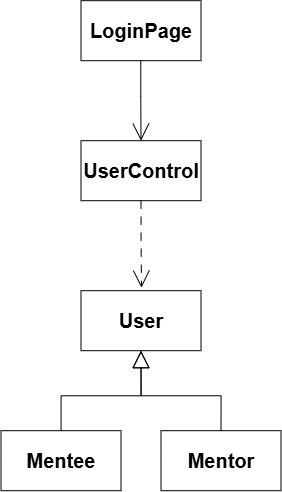

The diagram above was exported from draw.io. Its source (the exported page's mxGraphModel, read from the mxfile embedded in the PNG):
<mxGraphModel dx="2175" dy="1214" grid="1" gridSize="10" guides="1" tooltips="1" connect="1" arrows="1" fold="1" page="1" pageScale="1" pageWidth="827" pageHeight="1169" math="0" shadow="0">
  <root>
    <mxCell id="VeRag-_lfqSkMKSBSdUT-0" />
    <mxCell id="VeRag-_lfqSkMKSBSdUT-1" parent="VeRag-_lfqSkMKSBSdUT-0" />
    <mxCell id="Fax-a5rUOkknflMXi0k3-0" parent="VeRag-_lfqSkMKSBSdUT-1" style="rounded=0;whiteSpace=wrap;html=1;" value="&lt;b&gt;&lt;font style=&quot;font-size: 20px;&quot;&gt;User&lt;/font&gt;&lt;/b&gt;" vertex="1">
      <mxGeometry height="60" width="120" x="330" y="800" as="geometry" />
    </mxCell>
    <mxCell id="Fax-a5rUOkknflMXi0k3-1" edge="1" parent="VeRag-_lfqSkMKSBSdUT-1" source="Fax-a5rUOkknflMXi0k3-2" style="edgeStyle=orthogonalEdgeStyle;rounded=0;orthogonalLoop=1;jettySize=auto;html=1;entryX=0.5;entryY=1;entryDx=0;entryDy=0;endArrow=block;endFill=0;startSize=14;endSize=15;" target="Fax-a5rUOkknflMXi0k3-0">
      <mxGeometry relative="1" as="geometry" />
    </mxCell>
    <mxCell id="Fax-a5rUOkknflMXi0k3-2" parent="VeRag-_lfqSkMKSBSdUT-1" style="rounded=0;whiteSpace=wrap;html=1;" value="&lt;b&gt;&lt;font style=&quot;font-size: 20px;&quot;&gt;Mentee&lt;/font&gt;&lt;/b&gt;" vertex="1">
      <mxGeometry height="60" width="120" x="250" y="940" as="geometry" />
    </mxCell>
    <mxCell id="Fax-a5rUOkknflMXi0k3-3" parent="VeRag-_lfqSkMKSBSdUT-1" style="rounded=0;whiteSpace=wrap;html=1;" value="&lt;b&gt;&lt;font style=&quot;font-size: 20px;&quot;&gt;Mentor&lt;/font&gt;&lt;/b&gt;" vertex="1">
      <mxGeometry height="60" width="120" x="410" y="940" as="geometry" />
    </mxCell>
    <mxCell id="Fax-a5rUOkknflMXi0k3-4" edge="1" parent="VeRag-_lfqSkMKSBSdUT-1" source="Fax-a5rUOkknflMXi0k3-3" style="edgeStyle=orthogonalEdgeStyle;rounded=0;orthogonalLoop=1;jettySize=auto;html=1;entryX=0.5;entryY=1;entryDx=0;entryDy=0;endArrow=block;endFill=0;startSize=14;endSize=15;exitX=0.5;exitY=0;exitDx=0;exitDy=0;" target="Fax-a5rUOkknflMXi0k3-0">
      <mxGeometry relative="1" as="geometry">
        <mxPoint x="320" y="950" as="sourcePoint" />
        <mxPoint x="400" y="870" as="targetPoint" />
      </mxGeometry>
    </mxCell>
    <mxCell id="Fax-a5rUOkknflMXi0k3-5" parent="VeRag-_lfqSkMKSBSdUT-1" style="rounded=0;whiteSpace=wrap;html=1;" value="&lt;b&gt;&lt;font style=&quot;font-size: 20px;&quot;&gt;UserControl&lt;/font&gt;&lt;/b&gt;" vertex="1">
      <mxGeometry height="60" width="120" x="330" y="650" as="geometry" />
    </mxCell>
    <mxCell id="Fax-a5rUOkknflMXi0k3-8" parent="VeRag-_lfqSkMKSBSdUT-1" style="rounded=0;whiteSpace=wrap;html=1;" value="&lt;b&gt;&lt;font style=&quot;font-size: 20px;&quot;&gt;LoginPage&lt;/font&gt;&lt;/b&gt;" vertex="1">
      <mxGeometry height="60" width="120" x="330" y="510" as="geometry" />
    </mxCell>
    <mxCell id="ax7Wcdb3z0VK-v--IIPO-0" edge="1" parent="VeRag-_lfqSkMKSBSdUT-1" source="Fax-a5rUOkknflMXi0k3-5" style="edgeStyle=orthogonalEdgeStyle;rounded=0;orthogonalLoop=1;jettySize=auto;html=1;endArrow=open;endFill=0;startSize=14;endSize=15;exitX=0.5;exitY=1;exitDx=0;exitDy=0;dashed=1;dashPattern=8 8;entryX=0.504;entryY=-0.051;entryDx=0;entryDy=0;entryPerimeter=0;" target="Fax-a5rUOkknflMXi0k3-0">
      <mxGeometry relative="1" as="geometry">
        <mxPoint x="390" y="770" as="sourcePoint" />
        <mxPoint x="390" y="790" as="targetPoint" />
      </mxGeometry>
    </mxCell>
    <mxCell id="ax7Wcdb3z0VK-v--IIPO-2" edge="1" parent="VeRag-_lfqSkMKSBSdUT-1" style="edgeStyle=orthogonalEdgeStyle;rounded=0;orthogonalLoop=1;jettySize=auto;html=1;endArrow=open;endFill=0;startSize=14;endSize=15;exitX=0.5;exitY=1;exitDx=0;exitDy=0;entryX=0.5;entryY=0;entryDx=0;entryDy=0;" target="Fax-a5rUOkknflMXi0k3-5">
      <mxGeometry relative="1" as="geometry">
        <mxPoint x="389.76" y="570" as="sourcePoint" />
        <mxPoint x="389.76" y="657" as="targetPoint" />
      </mxGeometry>
    </mxCell>
  </root>
</mxGraphModel>